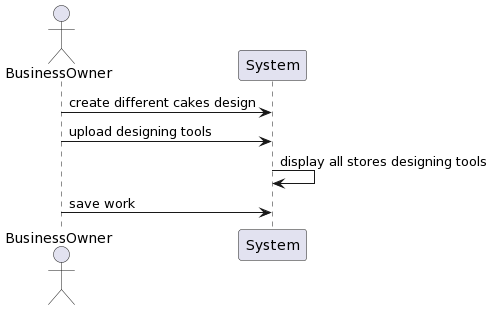

The diagram above was rendered by PlantUML. Its source (embedded in the PNG):
@startuml
actor BusinessOwner
BusinessOwner -> System: create different cakes design
BusinessOwner -> System: upload designing tools
System -> System: display all stores designing tools
BusinessOwner -> System: save work
@enduml